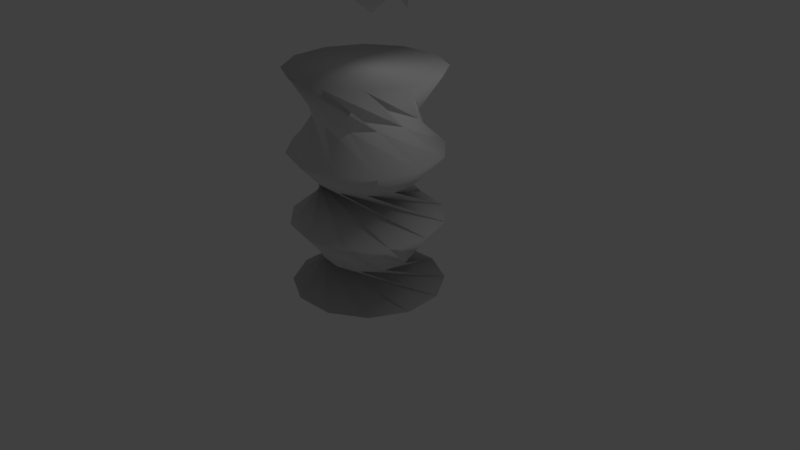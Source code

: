 # Source: Spring.blend  (saved by Blender 2.79.0; exported with 4.5.12 LTS)
import bpy
from mathutils import Matrix  # noqa: F401  (used for matrix-valued properties, if any)

bpy.ops.wm.read_factory_settings(use_empty=True)
scene = bpy.context.scene
scene.name = 'Scene'

# ---- collections
col_collection_1 = bpy.data.collections.new('Collection 1'); scene.collection.children.link(col_collection_1)

# ---- world
world_world = bpy.data.worlds.new('World'); scene.world = world_world
world_world.color = (0.05088, 0.05088, 0.05088)
world_world.use_sun_shadow = False
world_world.sun_shadow_jitter_overblur = 0.0
world_world.cycles.sampling_method = 'MANUAL'

# ---- cameras
cam_camera = bpy.data.cameras.new('Camera')
cam_camera.clip_end = 100.0
cam_camera.lens = 35.0
cam_camera.sensor_width = 32.0
cam_camera.sensor_height = 18.0
cam_camera.ortho_scale = 7.314
cam_camera.dof.focus_distance = 0.0
cam_camera.dof.aperture_fstop = 128.0

# ---- lights
light_lamp = bpy.data.lights.new('Lamp', 'POINT')
light_lamp.transmission_factor = 0.0
light_lamp.cutoff_distance = 30.0
light_lamp.energy = 100.0
light_lamp.shadow_buffer_clip_start = 1.001
light_lamp.shadow_soft_size = 0.1
light_lamp.shadow_maximum_resolution = 0.006
light_lamp.use_absolute_resolution = True

# ---- meshes
me_cylinder_001 = bpy.data.meshes.new('Cylinder.001')
me_cylinder_001.from_pydata([(0.9446, 0.3282, 0.7139), (0.9822, -0.188, 0.7139), (0.7566, -0.6539, 0.7139), (0.3282, -0.9446, 0.7139), (-0.188, -0.9822, 0.7139), (-0.6539, -0.7566, 0.7139), (-0.9446, -0.3282, 0.7139), (-0.9822, 0.188, 0.7139), (-0.7566, 0.6539, 0.7139), (-0.3282, 0.9446, 0.7139), (0.188, 0.9822, 0.7139), (0.6539, 0.7566, 0.7139), (0.05982, -0.9982, -1.222), (-0.6389, 0.1337, -0.6705), (-0.842, 0.5395, -0.3091), (1.725e-09, 0.6527, 0.1236), (0.3264, 0.5653, 0.1236), (-0.4594, 0.8882, -0.3091), (-0.4864, 0.4353, -0.6705), (-0.4473, -0.8944, -1.222), (0.5653, 0.3264, 0.1236), (0.04629, 0.9989, -0.3091), (-0.2036, 0.6202, -0.6705), (-0.8346, -0.5509, -1.222), (0.6527, -7.855e-08, 0.1236), (0.5395, 0.842, -0.3091), (0.1337, 0.6389, -0.6705), (-0.9982, -0.05982, -1.222), (0.5653, -0.3264, 0.1236), (0.8882, 0.4594, -0.3091), (0.4353, 0.4864, -0.6705), (-0.8944, 0.4473, -1.222), (0.3264, -0.5653, 0.1236), (0.9989, -0.04629, -0.3091), (0.6202, 0.2036, -0.6705), (-0.5509, 0.8346, -1.222), (1.003e-07, -0.6527, 0.1236), (0.842, -0.5395, -0.3091), (0.6389, -0.1337, -0.6705), (-0.05982, 0.9982, -1.222), (-0.3264, -0.5653, 0.1236), (0.4594, -0.8882, -0.3091), (0.4864, -0.4353, -0.6705), (0.4473, 0.8944, -1.222), (-0.5653, -0.3264, 0.1236), (-0.04629, -0.9989, -0.3091), (0.2036, -0.6202, -0.6705), (0.8346, 0.5509, -1.222), (-0.6527, -3.535e-07, 0.1236), (-0.5395, -0.842, -0.3091), (-0.1337, -0.6389, -0.6705), (0.9982, 0.05982, -1.222), (-0.5653, 0.3264, 0.1236), (-0.8882, -0.4594, -0.3091), (-0.4353, -0.4864, -0.6705), (0.8944, -0.4473, -1.222), (-0.3264, 0.5653, 0.1236), (-0.9989, 0.04629, -0.3091), (-0.6202, -0.2036, -0.6705), (0.5509, -0.8346, -1.222), (0.5588, -0.2277, -1.727), (0.3701, -0.4766, -1.727), (0.08217, -0.5978, -1.727), (-0.2277, -0.5588, -1.727), (-0.4766, -0.3701, -1.727), (-0.5978, -0.08217, -1.727), (-0.5588, 0.2277, -1.727), (-0.3701, 0.4766, -1.727), (-0.08217, 0.5978, -1.727), (0.2277, 0.5588, -1.727), (0.4766, 0.3701, -1.727), (0.5978, 0.08217, -1.727), (0.2069, 0.9784, -2.153), (0.6684, 0.7439, -2.153), (0.9508, 0.31, -2.153), (0.9784, -0.2069, -2.153), (0.7439, -0.6684, -2.153), (0.31, -0.9508, -2.153), (-0.2069, -0.9784, -2.153), (-0.6684, -0.7439, -2.153), (-0.9508, -0.31, -2.153), (-0.9784, 0.2069, -2.153), (-0.7439, 0.6684, -2.153), (-0.31, 0.9508, -2.153)], [], [(0, 16, 15), (1, 20, 16), (2, 24, 20), (3, 28, 24), (4, 32, 28), (5, 36, 32), (6, 40, 36), (7, 44, 40), (8, 48, 44), (9, 52, 48), (10, 6, 2), (10, 56, 52), (11, 15, 56), (58, 12, 59), (57, 13, 58), (56, 14, 57), (54, 59, 55), (53, 58, 54), (52, 57, 53), (50, 55, 51), (49, 54, 50), (48, 53, 49), (46, 51, 47), (45, 50, 46), (44, 49, 45), (42, 47, 43), (41, 46, 42), (40, 45, 41), (38, 43, 39), (37, 42, 38), (36, 41, 37), (34, 39, 35), (33, 38, 34), (32, 37, 33), (30, 35, 31), (29, 34, 30), (28, 33, 29), (26, 31, 27), (25, 30, 26), (24, 29, 25), (22, 27, 23), (21, 26, 22), (20, 25, 21), (18, 23, 19), (17, 22, 18), (16, 21, 17), (13, 19, 12), (14, 18, 13), (15, 17, 14), (51, 70, 69), (27, 64, 63), (47, 69, 68), (23, 63, 62), (43, 68, 67), (19, 62, 61), (39, 67, 66), (12, 61, 60), (59, 60, 71), (35, 66, 65), (55, 71, 70), (31, 65, 64), (67, 80, 79), (60, 73, 72), (70, 83, 82), (63, 76, 75), (66, 79, 78), (69, 82, 81), (62, 75, 74), (65, 78, 77), (68, 81, 80), (61, 74, 73), (71, 72, 83), (64, 77, 76), (78, 80, 82), (0, 1, 16), (1, 2, 20), (2, 3, 24), (3, 4, 28), (4, 5, 32), (5, 6, 36), (6, 7, 40), (7, 8, 44), (8, 9, 48), (9, 10, 52), (2, 1, 0), (0, 11, 10), (10, 9, 8), (8, 7, 10), (7, 6, 10), (6, 5, 4), (4, 3, 2), (2, 0, 10), (6, 4, 2), (10, 11, 56), (11, 0, 15), (58, 13, 12), (57, 14, 13), (56, 15, 14), (54, 58, 59), (53, 57, 58), (52, 56, 57), (50, 54, 55), (49, 53, 54), (48, 52, 53), (46, 50, 51), (45, 49, 50), (44, 48, 49), (42, 46, 47), (41, 45, 46), (40, 44, 45), (38, 42, 43), (37, 41, 42), (36, 40, 41), (34, 38, 39), (33, 37, 38), (32, 36, 37), (30, 34, 35), (29, 33, 34), (28, 32, 33), (26, 30, 31), (25, 29, 30), (24, 28, 29), (22, 26, 27), (21, 25, 26), (20, 24, 25), (18, 22, 23), (17, 21, 22), (16, 20, 21), (13, 18, 19), (14, 17, 18), (15, 16, 17), (51, 55, 70), (27, 31, 64), (47, 51, 69), (23, 27, 63), (43, 47, 68), (19, 23, 62), (39, 43, 67), (12, 19, 61), (59, 12, 60), (35, 39, 66), (55, 59, 71), (31, 35, 65), (67, 68, 80), (60, 61, 73), (70, 71, 83), (63, 64, 76), (66, 67, 79), (69, 70, 82), (62, 63, 75), (65, 66, 78), (68, 69, 81), (61, 62, 74), (71, 60, 72), (64, 65, 77), (82, 83, 72), (72, 73, 74), (74, 75, 76), (76, 77, 74), (77, 78, 74), (78, 79, 80), (80, 81, 82), (82, 72, 78), (72, 74, 78)])
me_cylinder_001.polygons.foreach_set('use_smooth', [True] * 164)
_uv = me_cylinder_001.uv_layers.new(name='UVMap')
_uv.uv.foreach_set('vector', [0.4178, 0.6756, 0.3312, 0.6571, 0.3114, 0.6298, 0.4237, 0.7269, 0.3439, 0.6884, 0.3312, 0.6571, 0.01952, 0.6215, 0.07135, 0.6934, 0.06767, 0.7269, 0.04969, 0.5796, 0.08291, 0.6617, 0.07135, 0.6934, 0.08898, 0.546, 0.1017, 0.6336, 0.08291, 0.6617, 0.1351, 0.5227, 0.1266, 0.6109, 0.1017, 0.6336, 0.1855, 0.5111, 0.1562, 0.5947, 0.1266, 0.6109, 0.2372, 0.5119, 0.1888, 0.5861, 0.1562, 0.5947, 0.2872, 0.5249, 0.2226, 0.5855, 0.1888, 0.5861, 0.3327, 0.5495, 0.2555, 0.5929, 0.2226, 0.5855, 0.8944, 0.3532, 0.7721, 0.4755, 0.7273, 0.3085, 0.371, 0.5842, 0.2857, 0.608, 0.2555, 0.5929, 0.3999, 0.6271, 0.3114, 0.6298, 0.2857, 0.608, 0.1458, 0.4083, 0.1648, 0.2918, 0.2157, 0.2826, 0.0002225, 0.8506, 0.05133, 0.8428, 0.05198, 0.8766, 0.4766, 0.1747, 0.4207, 0.1374, 0.4368, 0.08824, 0.1763, 0.3939, 0.2157, 0.2826, 0.2673, 0.2826, 0.006878, 0.9018, 0.05198, 0.8766, 0.06448, 0.9079, 0.4785, 0.141, 0.4368, 0.08824, 0.4673, 0.04648, 0.2089, 0.3852, 0.2673, 0.2826, 0.3182, 0.2918, 0.03118, 0.9474, 0.06448, 0.9079, 0.08724, 0.9328, 0.4906, 0.1096, 0.4673, 0.04648, 0.5091, 0.01616, 0.2425, 0.3824, 0.3182, 0.2918, 0.3667, 0.3098, 0.07002, 0.9815, 0.08724, 0.9328, 0.1173, 0.9481, 0.5119, 0.08337, 0.5091, 0.01616, 0.5583, 0.0002225, 0.2761, 0.3856, 0.3667, 0.3098, 0.4112, 0.3361, 0.1184, 0.9998, 0.1173, 0.9481, 0.1508, 0.9518, 0.5402, 0.06502, 0.5583, 0.0002225, 0.61, 0.0002226, 0.3086, 0.3947, 0.4112, 0.3361, 0.4503, 0.3699, 0.1701, 0.9998, 0.1508, 0.9518, 0.1835, 0.9434, 0.5728, 0.05629, 0.61, 0.0002226, 0.6592, 0.01616, 0.339, 0.4094, 0.4503, 0.3699, 0.4828, 0.4101, 0.2184, 0.9815, 0.1835, 0.9434, 0.2112, 0.9241, 0.6065, 0.05804, 0.6592, 0.01616, 0.701, 0.04648, 0.3663, 0.4292, 0.4828, 0.4101, 0.5077, 0.4554, 0.2573, 0.9474, 0.2112, 0.9241, 0.2302, 0.8962, 0.638, 0.07009, 0.701, 0.04648, 0.7315, 0.08824, 0.06202, 0.5107, 0.0002225, 0.4101, 0.03274, 0.3699, 0.2816, 0.9018, 0.2302, 0.8962, 0.2382, 0.8634, 0.6643, 0.09127, 0.7315, 0.08824, 0.7476, 0.1374, 0.07573, 0.4799, 0.03274, 0.3699, 0.07185, 0.3361, 0.08302, 0.7274, 0.1139, 0.7688, 0.08439, 0.7853, 0.6827, 0.1195, 0.7476, 0.1374, 0.7478, 0.189, 0.09469, 0.452, 0.07185, 0.3361, 0.1163, 0.3098, 0.04091, 0.7573, 0.08439, 0.7853, 0.06261, 0.811, 0.5035, 0.2357, 0.4363, 0.2383, 0.4205, 0.189, 0.1183, 0.4279, 0.1163, 0.3098, 0.1648, 0.2918, 0.01207, 0.8002, 0.06261, 0.811, 0.05133, 0.8428, 0.4852, 0.2073, 0.4205, 0.189, 0.4207, 0.1374, 0.6686, 0.7318, 0.6647, 0.6531, 0.6836, 0.6283, 0.4265, 0.6128, 0.5037, 0.6291, 0.5228, 0.6537, 0.711, 0.7022, 0.6836, 0.6283, 0.6942, 0.599, 0.4444, 0.6613, 0.5228, 0.6537, 0.5485, 0.6714, 0.7425, 0.6613, 0.6942, 0.599, 0.6956, 0.5678, 0.4759, 0.7022, 0.5485, 0.6714, 0.5783, 0.6807, 0.7603, 0.6128, 0.6956, 0.5678, 0.6875, 0.5377, 0.5183, 0.7318, 0.5783, 0.6807, 0.6095, 0.6805, 0.5676, 0.7473, 0.6095, 0.6805, 0.6392, 0.671, 0.7628, 0.5611, 0.6875, 0.5377, 0.6707, 0.5114, 0.6193, 0.7473, 0.6392, 0.671, 0.6647, 0.6531, 0.4241, 0.5611, 0.4928, 0.5998, 0.5037, 0.6291, 0.1602, 0.1885, 0.06589, 0.238, 0.02844, 0.2024, 0.3018, 0.1468, 0.3101, 0.2529, 0.2626, 0.2733, 0.2519, 0.1836, 0.2116, 0.2822, 0.16, 0.279, 0.3334, 0.06053, 0.4081, 0.1364, 0.3849, 0.1826, 0.1316, 0.176, 0.02844, 0.2024, 0.0002225, 0.1591, 0.222, 0.1924, 0.16, 0.279, 0.1106, 0.264, 0.3297, 0.0915, 0.3849, 0.1826, 0.3516, 0.2221, 0.3192, 0.0002225, 0.42, 0.03442, 0.42, 0.08612, 0.1909, 0.1941, 0.1106, 0.264, 0.06589, 0.238, 0.319, 0.1208, 0.3516, 0.2221, 0.3101, 0.2529, 0.279, 0.1681, 0.2626, 0.2733, 0.2116, 0.2822, 0.3298, 0.02955, 0.42, 0.08612, 0.4081, 0.1364, 0.5787, 0.4755, 0.5081, 0.4049, 0.534, 0.3085, 0.4178, 0.6756, 0.4237, 0.7269, 0.3312, 0.6571, 0.0002225, 0.6695, 0.01952, 0.6215, 0.06767, 0.7269, 0.01952, 0.6215, 0.04969, 0.5796, 0.07135, 0.6934, 0.04969, 0.5796, 0.08898, 0.546, 0.08291, 0.6617, 0.08898, 0.546, 0.1351, 0.5227, 0.1017, 0.6336, 0.1351, 0.5227, 0.1855, 0.5111, 0.1266, 0.6109, 0.1855, 0.5111, 0.2372, 0.5119, 0.1562, 0.5947, 0.2372, 0.5119, 0.2872, 0.5249, 0.1888, 0.5861, 0.2872, 0.5249, 0.3327, 0.5495, 0.2226, 0.5855, 0.3327, 0.5495, 0.371, 0.5842, 0.2555, 0.5929, 0.7273, 0.3085, 0.7721, 0.2826, 0.8238, 0.2826, 0.8238, 0.2826, 0.8685, 0.3085, 0.8944, 0.3532, 0.8944, 0.3532, 0.8944, 0.4049, 0.8685, 0.4497, 0.8685, 0.4497, 0.8238, 0.4755, 0.8944, 0.3532, 0.8238, 0.4755, 0.7721, 0.4755, 0.8944, 0.3532, 0.7721, 0.4755, 0.7273, 0.4497, 0.7015, 0.4049, 0.7015, 0.4049, 0.7015, 0.3532, 0.7273, 0.3085, 0.7273, 0.3085, 0.8238, 0.2826, 0.8944, 0.3532, 0.7721, 0.4755, 0.7015, 0.4049, 0.7273, 0.3085, 0.371, 0.5842, 0.3999, 0.6271, 0.2857, 0.608, 0.3999, 0.6271, 0.4178, 0.6756, 0.3114, 0.6298, 0.1458, 0.4083, 0.1183, 0.4279, 0.1648, 0.2918, 0.0002225, 0.8506, 0.01207, 0.8002, 0.05133, 0.8428, 0.4766, 0.1747, 0.4852, 0.2073, 0.4207, 0.1374, 0.1763, 0.3939, 0.1458, 0.4083, 0.2157, 0.2826, 0.006878, 0.9018, 0.0002225, 0.8506, 0.05198, 0.8766, 0.4785, 0.141, 0.4766, 0.1747, 0.4368, 0.08824, 0.2089, 0.3852, 0.1763, 0.3939, 0.2673, 0.2826, 0.03118, 0.9474, 0.006878, 0.9018, 0.06448, 0.9079, 0.4906, 0.1096, 0.4785, 0.141, 0.4673, 0.04648, 0.2425, 0.3824, 0.2089, 0.3852, 0.3182, 0.2918, 0.07002, 0.9815, 0.03118, 0.9474, 0.08724, 0.9328, 0.5119, 0.08337, 0.4906, 0.1096, 0.5091, 0.01616, 0.2761, 0.3856, 0.2425, 0.3824, 0.3667, 0.3098, 0.1184, 0.9998, 0.07002, 0.9815, 0.1173, 0.9481, 0.5402, 0.06502, 0.5119, 0.08337, 0.5583, 0.0002225, 0.3086, 0.3947, 0.2761, 0.3856, 0.4112, 0.3361, 0.1701, 0.9998, 0.1184, 0.9998, 0.1508, 0.9518, 0.5728, 0.05629, 0.5402, 0.06502, 0.61, 0.0002226, 0.339, 0.4094, 0.3086, 0.3947, 0.4503, 0.3699, 0.2184, 0.9815, 0.1701, 0.9998, 0.1835, 0.9434, 0.6065, 0.05804, 0.5728, 0.05629, 0.6592, 0.01616, 0.3663, 0.4292, 0.339, 0.4094, 0.4828, 0.4101, 0.2573, 0.9474, 0.2184, 0.9815, 0.2112, 0.9241, 0.638, 0.07009, 0.6065, 0.05804, 0.701, 0.04648, 0.3896, 0.4536, 0.3663, 0.4292, 0.5077, 0.4554, 0.2816, 0.9018, 0.2573, 0.9474, 0.2302, 0.8962, 0.6643, 0.09127, 0.638, 0.07009, 0.7315, 0.08824, 0.07573, 0.4799, 0.06202, 0.5107, 0.03274, 0.3699, 0.2882, 0.8506, 0.2816, 0.9018, 0.2382, 0.8634, 0.6827, 0.1195, 0.6643, 0.09127, 0.7476, 0.1374, 0.09469, 0.452, 0.07573, 0.4799, 0.07185, 0.3361, 0.04091, 0.7573, 0.08302, 0.7274, 0.08439, 0.7853, 0.5035, 0.2357, 0.5296, 0.2571, 0.4363, 0.2383, 0.1183, 0.4279, 0.09469, 0.452, 0.1163, 0.3098, 0.01207, 0.8002, 0.04091, 0.7573, 0.06261, 0.811, 0.4852, 0.2073, 0.5035, 0.2357, 0.4205, 0.189, 0.6686, 0.7318, 0.6193, 0.7473, 0.6647, 0.6531, 0.4265, 0.6128, 0.4241, 0.5611, 0.5037, 0.6291, 0.711, 0.7022, 0.6686, 0.7318, 0.6836, 0.6283, 0.4444, 0.6613, 0.4265, 0.6128, 0.5228, 0.6537, 0.7425, 0.6613, 0.711, 0.7022, 0.6942, 0.599, 0.4759, 0.7022, 0.4444, 0.6613, 0.5485, 0.6714, 0.7603, 0.6128, 0.7425, 0.6613, 0.6956, 0.5678, 0.5183, 0.7318, 0.4759, 0.7022, 0.5783, 0.6807, 0.5676, 0.7473, 0.5183, 0.7318, 0.6095, 0.6805, 0.7628, 0.5611, 0.7603, 0.6128, 0.6875, 0.5377, 0.6193, 0.7473, 0.5676, 0.7473, 0.6392, 0.671, 0.7496, 0.5111, 0.7628, 0.5611, 0.6707, 0.5114, 0.1602, 0.1885, 0.1909, 0.1941, 0.06589, 0.238, 0.3018, 0.1468, 0.319, 0.1208, 0.3101, 0.2529, 0.2519, 0.1836, 0.279, 0.1681, 0.2116, 0.2822, 0.3334, 0.06053, 0.3298, 0.02955, 0.4081, 0.1364, 0.1316, 0.176, 0.1602, 0.1885, 0.02844, 0.2024, 0.222, 0.1924, 0.2519, 0.1836, 0.16, 0.279, 0.3297, 0.0915, 0.3334, 0.06053, 0.3849, 0.1826, 0.1067, 0.1573, 0.1316, 0.176, 0.0002225, 0.1591, 0.1909, 0.1941, 0.222, 0.1924, 0.1106, 0.264, 0.319, 0.1208, 0.3297, 0.0915, 0.3516, 0.2221, 0.279, 0.1681, 0.3018, 0.1468, 0.2626, 0.2733, 0.3298, 0.02955, 0.3192, 0.0002225, 0.42, 0.08612, 0.534, 0.3085, 0.5787, 0.2826, 0.6304, 0.2826, 0.6304, 0.2826, 0.6752, 0.3085, 0.701, 0.3532, 0.701, 0.3532, 0.701, 0.4049, 0.6752, 0.4497, 0.6752, 0.4497, 0.6304, 0.4755, 0.701, 0.3532, 0.6304, 0.4755, 0.5787, 0.4755, 0.701, 0.3532, 0.5787, 0.4755, 0.534, 0.4497, 0.5081, 0.4049, 0.5081, 0.4049, 0.5081, 0.3532, 0.534, 0.3085, 0.534, 0.3085, 0.6304, 0.2826, 0.5787, 0.4755, 0.6304, 0.2826, 0.701, 0.3532, 0.5787, 0.4755])
me_cylinder_001.use_remesh_preserve_volume = False
me_cylinder_001.use_remesh_preserve_attributes = False
me_cylinder_001.use_mirror_vertex_groups = False
me_cylinder_001.update()
me_cylinder = bpy.data.meshes.new('Cylinder')
me_cylinder.from_pydata([(-0.5629, -0.4684, 1.85), (0.2962, -0.2337, 1.472), (-0.5507, 0.4313, 0.8517), (0.4847, 0.21, 1.027), (-0.5629, 0.1561, 1.217), (-0.1119, -0.1569, 1.606), (-0.1876, -0.4684, 1.217), (0.1428, -0.4689, 1.28), (0.5629, -0.1561, 1.217), (0.5629, 0.1561, 1.217), (0.1135, 0.6389, 1.372), (-0.2004, 0.3531, 1.688), (-0.04438, -0.228, 1.375), (-0.1876, 0.1561, 1.217), (0.2474, -0.1143, 0.9895), (0.1086, -0.01503, 1.609)], [], [(15, 9, 3, 10), (4, 13, 11, 2), (13, 15, 10, 11), (0, 6, 12, 5), (5, 12, 13, 4), (6, 7, 14, 12), (12, 14, 15, 13), (7, 1, 8, 14), (14, 8, 9, 15)])
_uv = me_cylinder.uv_layers.new(name='UVMap')
_uv.uv.foreach_set('vector', [0.0, 0.0, 0.0, 0.0, 0.0, 0.0, 0.0, 0.0, 0.0, 0.0, 0.0, 0.0, 0.0, 0.0, 0.0, 0.0, 0.0, 0.0, 0.0, 0.0, 0.0, 0.0, 0.0, 0.0, 0.0, 0.0, 0.0, 0.0, 0.0, 0.0, 0.0, 0.0, 0.0, 0.0, 0.0, 0.0, 0.0, 0.0, 0.0, 0.0, 0.0, 0.0, 0.0, 0.0, 0.0, 0.0, 0.0, 0.0, 0.0, 0.0, 0.0, 0.0, 0.0, 0.0, 0.0, 0.0, 0.0, 0.0, 0.0, 0.0, 0.0, 0.0, 0.0, 0.0, 0.0, 0.0, 0.0, 0.0, 0.0, 0.0, 0.0, 0.0])
me_cylinder.use_remesh_preserve_volume = False
me_cylinder.use_remesh_preserve_attributes = False
me_cylinder.use_mirror_vertex_groups = False
me_cylinder.update()
arm_armature_001 = bpy.data.armatures.new('Armature.001')  # bones are not reproduced

# ---- objects
ob_armature_001 = bpy.data.objects.new('Armature.001', arm_armature_001)
ob_cylinder_001 = bpy.data.objects.new('Cylinder.001', me_cylinder_001)
ob_cylinder = bpy.data.objects.new('Cylinder', me_cylinder)
ob_lamp = bpy.data.objects.new('Lamp', light_lamp)
ob_camera = bpy.data.objects.new('Camera', cam_camera)

# ---- transforms, parenting, visibility, modifiers, constraints
ob_armature_001.location = (-0.04782, 0.03892, 3.359)
ob_armature_001.show_in_front = True
ob_armature_001.lineart.crease_threshold = 0.0
ob_cylinder_001.parent = ob_armature_001
ob_cylinder_001.matrix_parent_inverse = Matrix(((1.0, 0.0, 0.0, 0.04782), (0.0, 1.0, 0.0, -0.03892), (0.0, 0.0, 1.0, -3.359), (0.0, 0.0, 0.0, 1.0)))
ob_cylinder_001.location = (-0.1191, 0.09495, 1.717)
ob_cylinder_001.lineart.crease_threshold = 0.0
_vg = ob_cylinder_001.vertex_groups.new(name='Bone')
_vg = ob_cylinder_001.vertex_groups.new(name='Bone.001')
_vg.add([0, 1, 2, 3, 4, 5, 6, 7, 8, 9, 10, 11, 12, 13, 14, 15, 16, 17, 18, 19, 20, 21, 22, 23, 24, 25, 26, 27, 28, 29, 30, 31, 32, 33, 34, 35, 36, 37, 38, 39, 40, 41, 42, 43, 44, 45, 46, 47, 48, 49, 50, 51, 52, 53, 54, 55, 56, 57, 58, 59, 60, 61, 62, 63, 64, 65, 66, 67, 68, 69, 70, 71, 72, 73, 74, 75, 76, 77, 78, 79, 80, 81, 82, 83], 1.0, 'REPLACE')
_m = ob_cylinder_001.modifiers.new('Armature', 'ARMATURE')
_m = ob_cylinder_001.modifiers.new('Armature.001', 'ARMATURE')
_m.object = ob_armature_001
ob_cylinder.parent = ob_armature_001
ob_cylinder.matrix_parent_inverse = Matrix(((1.0, 0.0, 0.0, 0.04782), (0.0, 1.0, 0.0, -0.03892), (0.0, 0.0, 1.0, -3.359), (0.0, 0.0, 0.0, 1.0)))
ob_cylinder.location = (0.0, 0.0, 2.151)
ob_cylinder.lineart.crease_threshold = 0.0
_vg = ob_cylinder.vertex_groups.new(name='Bone')
_vg.add([0, 1, 2, 3, 4, 5, 6, 7, 8, 9, 10, 11, 12, 13, 14, 15], 1.0, 'REPLACE')
_m = ob_cylinder.modifiers.new('Armature', 'ARMATURE')
_m = ob_cylinder.modifiers.new('Armature.001', 'ARMATURE')
_m.object = ob_armature_001
ob_lamp.location = (4.076, 1.005, 5.904)
ob_lamp.rotation_euler = (0.6503, 0.05522, 1.866)
ob_lamp.lock_rotations_4d = False
ob_lamp.empty_display_type = 'ARROWS'
ob_lamp.color = (0.0, 0.0, 0.0, 0.0)
ob_lamp.lineart.crease_threshold = 0.0
ob_camera.location = (7.481, -6.508, 5.344)
ob_camera.rotation_euler = (1.109, 0.0, 0.8149)
ob_camera.lock_rotations_4d = False
ob_camera.empty_display_type = 'ARROWS'
ob_camera.color = (0.0, 0.0, 0.0, 0.0)
ob_camera.display_type = 'WIRE'
ob_camera.lineart.crease_threshold = 0.0

# ---- collection membership
col_collection_1.objects.link(ob_armature_001)
col_collection_1.objects.link(ob_cylinder_001)
col_collection_1.objects.link(ob_cylinder)
col_collection_1.objects.link(ob_lamp)
col_collection_1.objects.link(ob_camera)

# ---- scene / render settings (as saved in the file)
scene.camera = ob_camera
scene.frame_start = 1; scene.frame_end = 250; scene.frame_set(0)
scene.render.engine = 'BLENDER_EEVEE_NEXT'
scene.render.resolution_percentage = 50
scene.render.dither_intensity = 0.0
scene.cycles.use_denoising = False
scene.cycles.samples = 128
scene.cycles.sampling_pattern = 'TABULATED_SOBOL'
scene.cycles.use_adaptive_sampling = False
scene.cycles.use_light_tree = False
scene.cycles.blur_glossy = 0.0
scene.cycles.sample_clamp_indirect = 0.0
scene.view_settings.view_transform = 'Standard'
bpy.context.view_layer.update()
